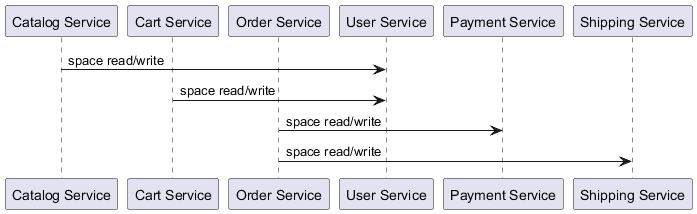

The diagram above was rendered by PlantUML. Its source (embedded in the PNG):
@startuml
participant "Catalog Service" as CatalogService
participant "Cart Service" as CartService
participant "Order Service" as OrderService
participant "User Service" as UserService
participant "Payment Service" as PaymentService
participant "Shipping Service" as ShippingService

CatalogService -> UserService : space read/write
CartService -> UserService : space read/write
OrderService -> PaymentService : space read/write
OrderService -> ShippingService : space read/write
@enduml